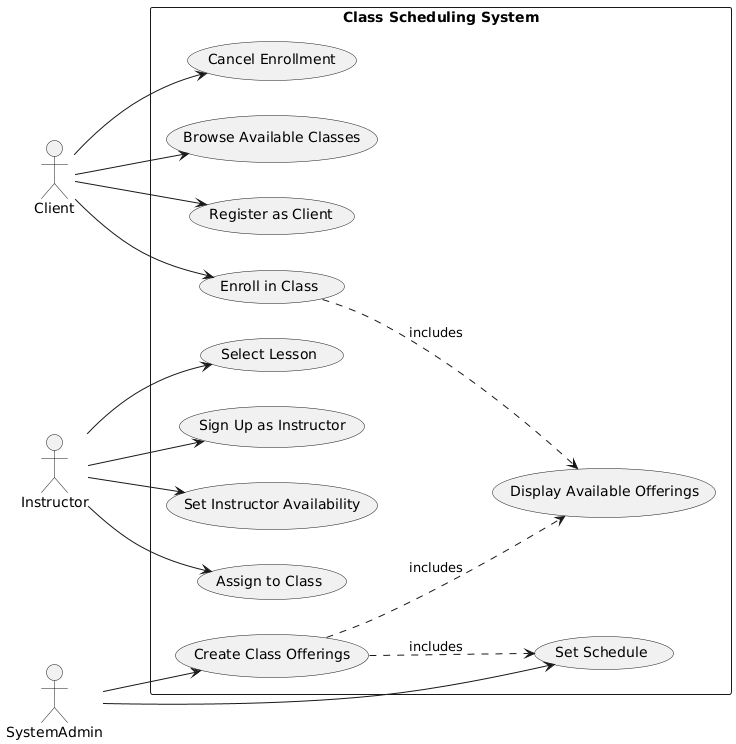

The diagram above was rendered by PlantUML. Its source (embedded in the PNG):
@startuml
left to right direction

actor Client
actor Instructor
actor SystemAdmin

rectangle "Class Scheduling System" {
    usecase "Register as Client" as UC1
    usecase "Enroll in Class" as UC2
    usecase "Cancel Enrollment" as UC3
    usecase "Browse Available Classes" as UC4
    usecase "Display Available Offerings" as UC5
    usecase "Assign to Class" as UC6
    usecase "Select Lesson" as UC7
    usecase "Sign Up as Instructor" as UC8
    usecase "Set Instructor Availability" as UC9
    usecase "Create Class Offerings" as UC10
    usecase "Set Schedule" as UC11
}

Client --> UC1
Client --> UC2
Client --> UC3
Client --> UC4
UC2 -[dashed]-> UC5 : includes

Instructor --> UC6
Instructor --> UC7
Instructor --> UC8
Instructor --> UC9
SystemAdmin --> UC10
SystemAdmin --> UC11
UC10 -[dashed]-> UC11 : includes
UC10 -[dashed]-> UC5 : includes
@enduml